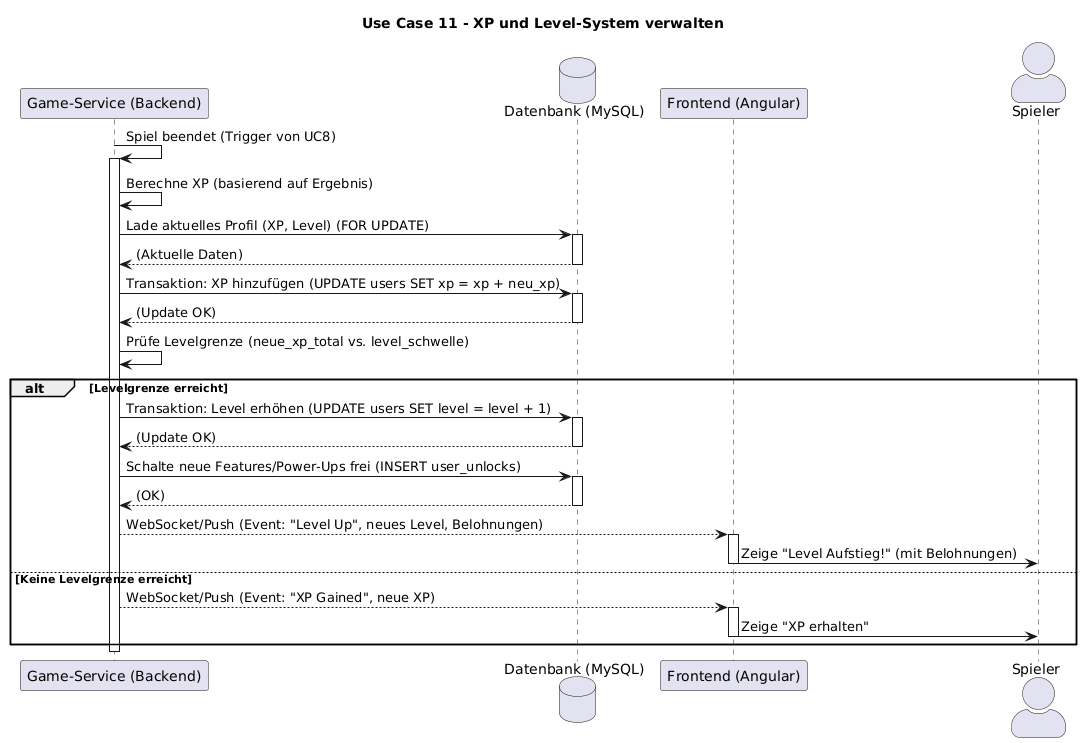

The diagram above was rendered by PlantUML. Its source (embedded in the PNG):
@startuml
' Titel: Sequenzdiagramm für Use Case 11 - XP und Level-System verwalten
title Use Case 11 - XP und Level-System verwalten

skinparam sequenceActorStyle awesome

' Definiere Akteure (System = Backend)
participant "Game-Service (Backend)" as backend
database "Datenbank (MySQL)" as db
participant "Frontend (Angular)" as frontend
actor "Spieler" as user

' Precondition: Spiel wurde beendet (z.B. durch UC8)
' Schritt 1 & 2: Spiel beendet, XP berechnen
backend -> backend: Spiel beendet (Trigger von UC8)
activate backend
backend -> backend: Berechne XP (basierend auf Ergebnis)

' Schritt 3: XP hinzufügen & Level prüfen
backend -> db: Lade aktuelles Profil (XP, Level) (FOR UPDATE)
activate db
db --> backend: (Aktuelle Daten)
deactivate db

backend -> db: Transaktion: XP hinzufügen (UPDATE users SET xp = xp + neu_xp)
activate db
db --> backend: (Update OK)
deactivate db

' Schritt 4: Levelgrenze prüfen
backend -> backend: Prüfe Levelgrenze (neue_xp_total vs. level_schwelle)

' Schritt 5: Level-Up
alt Levelgrenze erreicht
backend -> db: Transaktion: Level erhöhen (UPDATE users SET level = level + 1)
activate db
db --> backend: (Update OK)
deactivate db

backend -> db: Schalte neue Features/Power-Ups frei (INSERT user_unlocks)
activate db
db --> backend: (OK)
deactivate db

' Schritt 5: Benachrichtigung
backend --> frontend: WebSocket/Push (Event: "Level Up", neues Level, Belohnungen)
activate frontend
frontend -> user: Zeige "Level Aufstieg!" (mit Belohnungen)
deactivate frontend


else Keine Levelgrenze erreicht
' Optional: Nur XP-Update senden
backend --> frontend: WebSocket/Push (Event: "XP Gained", neue XP)
activate frontend
frontend -> user: Zeige "XP erhalten"
deactivate frontend
end

' Schritt 6: Speichern (ist bereits durch Transaktionen oben erfolgt)
deactivate backend
@enduml